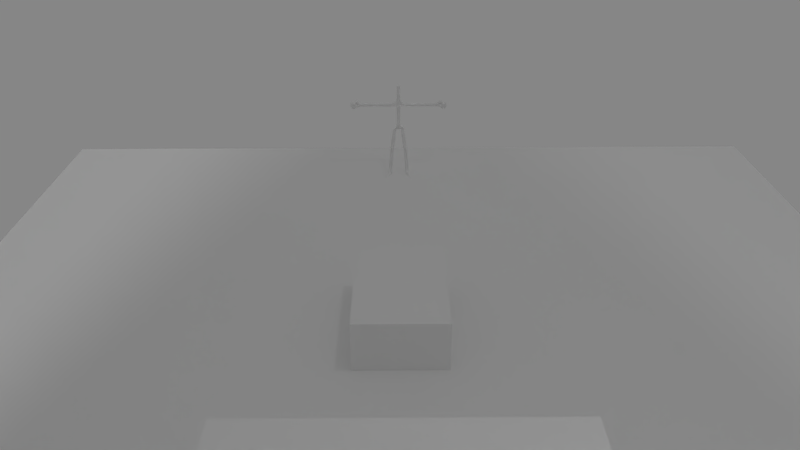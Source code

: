 # Source: skin_run.blend  (saved by Blender 2.79.0; exported with 4.5.12 LTS)
import bpy
from mathutils import Matrix  # noqa: F401  (used for matrix-valued properties, if any)

bpy.ops.wm.read_factory_settings(use_empty=True)
scene = bpy.context.scene
scene.name = 'Scene'

# ---- collections
col_collection_1 = bpy.data.collections.new('Collection 1'); scene.collection.children.link(col_collection_1)

# ---- materials (node trees are filled in below, after node groups)
mat_material = bpy.data.materials.new('Material')
mat_material.alpha_threshold = 0.0
mat_material.use_transparent_shadow = False
mat_material.roughness = 0.5
mat_material.specular_intensity = 0.0
mat_material_002 = bpy.data.materials.new('Material.002')
mat_material_002.alpha_threshold = 0.0
mat_material_002.use_transparent_shadow = False
mat_material_002.roughness = 0.5
mat_material_002.specular_intensity = 0.0
mat_material_001 = bpy.data.materials.new('Material.001')
mat_material_001.alpha_threshold = 0.0
mat_material_001.use_transparent_shadow = False
mat_material_001.roughness = 0.5
mat_material_001.specular_intensity = 0.0

# ---- material node trees

# ---- world
world_world = bpy.data.worlds.new('World'); scene.world = world_world
world_world.color = (0.2384, 0.2384, 0.2384)
world_world.use_sun_shadow = False
world_world.sun_shadow_jitter_overblur = 0.0
world_world.cycles.sampling_method = 'MANUAL'

# ---- cameras
cam_camera = bpy.data.cameras.new('Camera')
cam_camera.clip_end = 306.6
cam_camera.lens = 35.0
cam_camera.sensor_width = 32.0
cam_camera.sensor_height = 18.0
cam_camera.display_size = 2.0
cam_camera.dof.focus_distance = 0.0
cam_camera.dof.aperture_fstop = 128.0
cam_camera.dof.aperture_blades = 6

# ---- lights
light_sun_005 = bpy.data.lights.new('Sun.005', 'SUN')
light_sun_005.transmission_factor = 0.0
light_sun_005.angle = 0.1993
light_sun_005.energy = 0.75
light_sun_005.shadow_buffer_clip_start = 0.5
light_sun_005.shadow_soft_size = 0.1
light_sun_005.shadow_cascade_max_distance = 1000.0
light_sun_004 = bpy.data.lights.new('Sun.004', 'SUN')
light_sun_004.transmission_factor = 0.0
light_sun_004.angle = 0.1993
light_sun_004.energy = 0.75
light_sun_004.shadow_buffer_clip_start = 0.5
light_sun_004.shadow_soft_size = 0.1
light_sun_004.shadow_cascade_max_distance = 1000.0
light_sun_003 = bpy.data.lights.new('Sun.003', 'SUN')
light_sun_003.transmission_factor = 0.0
light_sun_003.angle = 0.1993
light_sun_003.energy = 0.5
light_sun_003.shadow_buffer_clip_start = 0.5
light_sun_003.shadow_soft_size = 0.1
light_sun_003.shadow_cascade_max_distance = 1000.0
light_sun_002 = bpy.data.lights.new('Sun.002', 'SUN')
light_sun_002.transmission_factor = 0.0
light_sun_002.angle = 0.1993
light_sun_002.energy = 1.0
light_sun_002.shadow_buffer_clip_start = 0.5
light_sun_002.shadow_soft_size = 0.1
light_sun_002.shadow_cascade_max_distance = 1000.0
light_spot_002 = bpy.data.lights.new('Spot.002', 'SPOT')
light_spot_002.transmission_factor = 0.0
light_spot_002.use_shadow = False
light_spot_002.energy = 4000.0
light_spot_002.shadow_buffer_clip_start = 0.5
light_spot_002.shadow_soft_size = 0.1
light_spot_002.shadow_maximum_resolution = 0.006
light_spot_002.use_absolute_resolution = True
light_spot_002.spot_size = 3.142
light_spot_001 = bpy.data.lights.new('Spot.001', 'SPOT')
light_spot_001.transmission_factor = 0.0
light_spot_001.use_shadow = False
light_spot_001.energy = 5000.0
light_spot_001.shadow_buffer_clip_start = 0.5
light_spot_001.shadow_soft_size = 0.1
light_spot_001.shadow_maximum_resolution = 0.006
light_spot_001.use_absolute_resolution = True
light_spot_001.spot_size = 3.142
light_spot = bpy.data.lights.new('Spot', 'SPOT')
light_spot.transmission_factor = 0.0
light_spot.energy = 1.2e+04
light_spot.shadow_buffer_clip_start = 0.5
light_spot.shadow_soft_size = 0.1
light_spot.shadow_maximum_resolution = 0.006
light_spot.use_absolute_resolution = True
light_spot.spot_size = 3.142

# ---- meshes
me_cube = bpy.data.meshes.new('Cube')
me_cube.from_pydata([(-1.0, -1.0, -1.0), (-1.0, -1.0, 1.0), (-1.0, 1.0, -1.0), (-1.0, 1.0, 1.0), (1.0, -1.0, -1.0), (1.0, -1.0, 1.0), (1.0, 1.0, -1.0), (1.0, 1.0, 1.0)], [], [(0, 1, 3, 2), (2, 3, 7, 6), (6, 7, 5, 4), (4, 5, 1, 0), (2, 6, 4, 0), (7, 3, 1, 5)])
me_cube.use_remesh_preserve_volume = False
me_cube.use_remesh_preserve_attributes = False
me_cube.use_mirror_vertex_groups = False
me_cube.update()
me_plane = bpy.data.meshes.new('Plane')
me_plane.from_pydata([(-1.0, -1.0, 0.0), (1.0, -1.0, 0.0), (-1.0, 1.0, 0.0), (1.0, 1.0, 0.0), (-1.0, -3.0, 0.0), (1.0, -3.0, 0.0), (-1.0, -5.0, 0.0), (1.0, -5.0, 0.0), (-1.0, -7.0, 0.0), (1.0, -7.0, 0.0), (-1.0, -11.0, 0.0), (1.0, -11.0, 0.0), (-1.0, -11.0, 6.0), (1.0, -11.0, 6.0), (-1.0, -9.0, 6.0), (1.0, -9.0, 6.0), (-2.92, 1.0, 0.0), (-2.92, -1.0, 0.0), (3.08, -1.0, 0.0), (3.08, 1.0, 0.0), (3.08, -3.0, 0.0), (-2.92, -3.0, 0.0), (3.08, -5.0, 0.0), (-2.92, -5.0, 0.0), (3.08, -7.0, 0.0), (-2.92, -7.0, 0.0), (3.08, -11.0, 0.0), (-2.92, -11.0, 0.0), (-2.92, -11.0, 6.0), (3.08, -9.0, 6.0), (-2.92, -9.0, 6.0), (-4.792, 1.0, 0.0), (-4.792, -1.0, 0.0), (5.108, -1.0, 0.0), (5.108, 1.0, 0.0), (5.108, -3.0, 0.0), (-4.792, -3.0, 0.0), (5.108, -5.0, 0.0), (-4.792, -5.0, 0.0), (5.108, -7.0, 0.0), (-4.792, -7.0, 0.0), (5.108, -11.0, 0.0), (-4.792, -11.0, 0.0), (5.108, -11.0, 2.0), (-4.792, -11.0, 2.0), (5.108, -11.0, 4.0), (-4.792, -11.0, 4.0), (5.108, -11.0, 6.0), (-4.792, -11.0, 6.0), (5.108, -9.0, 6.0), (-4.792, -9.0, 6.0), (-0.4626, -3.252, 0.0), (0.4626, -3.252, 0.0), (-0.4626, -4.748, 0.0), (0.4626, -4.748, 0.0), (-0.4626, -3.252, 0.505), (0.4626, -3.252, 0.505), (-0.4626, -4.748, 0.505), (0.4626, -4.748, 0.505), (1.0, -9.0, 0.0), (-1.0, -9.0, 0.0), (3.08, -9.0, 0.0), (-2.92, -9.0, 0.0), (5.108, -9.0, 0.0), (-4.792, -9.0, 0.0), (-1.0, -13.0, 0.0), (1.0, -13.0, 0.0), (-1.0, -13.0, 2.0), (1.0, -13.0, 2.0), (-1.0, -13.0, 4.0), (1.0, -13.0, 4.0), (-1.0, -13.0, 6.0), (1.0, -13.0, 6.0), (1.0, -11.0, 6.0), (3.08, -13.0, 2.0), (3.08, -13.0, 0.0), (-2.92, -13.0, 0.0), (-2.92, -13.0, 2.0), (3.08, -13.0, 4.0), (-2.92, -13.0, 4.0), (3.08, -13.0, 6.0), (-2.92, -13.0, 6.0), (3.08, -11.0, 6.0), (5.108, -13.0, 2.0), (5.108, -13.0, 0.0), (-4.792, -13.0, 0.0), (-4.792, -13.0, 2.0), (5.108, -13.0, 4.0), (-4.792, -13.0, 4.0), (5.108, -13.0, 6.0), (-4.792, -13.0, 6.0), (5.108, -11.0, 6.0), (-0.6197, -7.398, 0.0), (0.6197, -7.398, 0.0), (-0.6197, -10.6, 0.0), (0.6197, -10.6, 0.0), (0.6197, -9.0, 0.0), (-0.6197, -9.0, 0.0), (-0.6197, -7.398, 0.5096), (0.6197, -7.398, 0.5096), (-0.6197, -10.6, 0.5096), (0.6197, -10.6, 0.5096), (0.6197, -9.0, 0.5096), (-0.6197, -9.0, 0.5096), (-1.04, -7.761, 1.389), (1.04, -7.761, 1.389), (-1.04, -10.24, 1.389), (1.04, -10.24, 1.389), (1.04, -9.0, 1.389), (-1.04, -9.0, 1.389), (-1.04, -7.761, 1.843), (1.04, -7.761, 1.843), (-1.04, -10.24, 1.843), (1.04, -10.24, 1.843), (1.04, -9.0, 1.843), (-1.04, -9.0, 1.843), (-1.96, -11.0, 6.0), (2.04, -11.0, 6.0), (-2.44, -11.0, 6.0), (2.56, -11.0, 6.0), (-1.48, -11.0, 6.0), (1.52, -11.0, 6.0), (-1.96, -11.0, 3.839), (2.04, -11.0, 3.839), (-2.44, -11.0, 3.839), (2.56, -11.0, 3.839), (-1.96, -11.0, 3.361), (2.04, -11.0, 3.361), (-2.44, -11.0, 3.361), (2.56, -11.0, 3.361)], [], [(0, 1, 3, 2), (1, 0, 4, 5), (7, 5, 52, 54), (7, 6, 8, 9), (97, 94, 100, 103), (46, 48, 90, 88), (41, 26, 75, 84), (28, 118, 116, 120, 12, 71, 81), (13, 12, 14, 15), (27, 42, 85, 76), (3, 1, 18, 19), (47, 45, 87, 89), (17, 16, 31, 32), (11, 10, 65, 66), (7, 9, 24, 22), (10, 27, 76, 65), (8, 6, 23, 25), (14, 12, 120, 116, 118, 28, 30), (1, 5, 20, 18), (48, 28, 81, 90), (4, 0, 17, 21), (44, 46, 88, 86), (59, 11, 26, 61), (0, 2, 16, 17), (60, 8, 25, 62), (5, 7, 22, 20), (26, 11, 66, 75), (6, 4, 21, 23), (45, 43, 83, 87), (61, 26, 41, 63), (19, 18, 33, 34), (13, 15, 73, 72), (62, 25, 40, 64), (18, 20, 35, 33), (30, 28, 48, 50), (29, 49, 91, 82), (21, 17, 32, 36), (42, 44, 86, 85), (20, 22, 37, 35), (15, 29, 82, 119, 117, 121, 73), (23, 21, 36, 38), (43, 41, 84, 83), (22, 24, 39, 37), (49, 47, 89, 91), (25, 23, 38, 40), (51, 53, 57, 55), (5, 4, 51, 52), (4, 6, 53, 51), (6, 7, 54, 53), (56, 55, 57, 58), (53, 54, 58, 57), (54, 52, 56, 58), (52, 51, 55, 56), (27, 62, 64, 42), (24, 61, 63, 39), (10, 60, 62, 27), (9, 59, 61, 24), (60, 10, 94, 97), (66, 65, 67, 68), (68, 67, 69, 70), (70, 69, 71, 72), (66, 68, 74, 75), (81, 79, 88, 90), (67, 65, 76, 77), (72, 73, 121, 117, 119, 82, 80), (68, 70, 78, 74), (69, 67, 77, 79), (70, 72, 80, 78), (71, 69, 79, 81), (80, 82, 91, 89), (75, 74, 83, 84), (77, 76, 85, 86), (74, 78, 87, 83), (79, 77, 86, 88), (78, 80, 89, 87), (12, 13, 72, 71), (8, 60, 97, 92), (10, 11, 95, 94), (11, 59, 96, 95), (59, 9, 93, 96), (9, 8, 92, 93), (99, 98, 103, 100, 101, 102), (93, 92, 98, 99), (94, 95, 101, 100), (95, 96, 102, 101), (96, 93, 99, 102), (92, 97, 103, 98), (105, 108, 107, 106, 109, 104), (111, 110, 115, 112, 113, 114), (106, 107, 113, 112), (107, 108, 114, 113), (108, 105, 111, 114), (105, 104, 110, 111), (104, 109, 115, 110), (109, 106, 112, 115), (119, 117, 123, 125), (118, 116, 122, 124), (125, 123, 127, 129), (124, 122, 126, 128), (127, 123, 122, 126)])
me_plane.materials.append(mat_material)
me_plane.use_remesh_preserve_volume = False
me_plane.use_remesh_preserve_attributes = False
me_plane.use_mirror_vertex_groups = False
me_plane.update()
me_circle = bpy.data.meshes.new('Circle')
me_circle.from_pydata([(0.0, 1.0, 0.0), (-0.1951, 0.9808, 0.0), (-0.3827, 0.9239, 0.0), (-0.5556, 0.8315, 0.0), (-0.7071, 0.7071, 0.0), (-0.8315, 0.5556, 0.0), (-0.9239, 0.3827, 0.0), (-0.9808, 0.1951, 0.0), (-1.0, 7.55e-08, 0.0), (-0.9808, -0.1951, 0.0), (-0.9239, -0.3827, 0.0), (-0.8315, -0.5556, 0.0), (-0.7071, -0.7071, 0.0), (-0.5556, -0.8315, 0.0), (-0.3827, -0.9239, 0.0), (-0.1951, -0.9808, 0.0), (3.258e-07, -1.0, 0.0), (0.1951, -0.9808, 0.0), (0.3827, -0.9239, 0.0), (0.5556, -0.8315, 0.0), (0.7071, -0.7071, 0.0), (0.8315, -0.5556, 0.0), (0.9239, -0.3827, 0.0), (0.9808, -0.1951, 0.0), (1.0, 9.656e-07, 0.0), (0.9808, 0.1951, 0.0), (0.9239, 0.3827, 0.0), (0.8315, 0.5556, 0.0), (0.7071, 0.7071, 0.0), (0.5556, 0.8315, 0.0), (0.3827, 0.9239, 0.0), (0.1951, 0.9808, 0.0)], [(1, 0), (2, 1), (3, 2), (4, 3), (5, 4), (6, 5), (7, 6), (8, 7), (9, 8), (10, 9), (11, 10), (12, 11), (13, 12), (14, 13), (15, 14), (16, 15), (17, 16), (18, 17), (19, 18), (20, 19), (21, 20), (22, 21), (23, 22), (24, 23), (25, 24), (26, 25), (27, 26), (28, 27), (29, 28), (30, 29), (31, 30), (0, 31)], [])
me_circle.use_remesh_preserve_volume = False
me_circle.use_remesh_preserve_attributes = False
me_circle.use_mirror_vertex_groups = False
me_circle.update()
me_vert = bpy.data.meshes.new('Vert')
me_vert.from_pydata([(0.5414, -0.1807, 0.0002711), (0.8984, 5.066e-07, -2.993), (1.211, 1.073e-06, -6.787), (0.8747, -0.0003221, 3.31), (2.964, -0.05132, 3.308), (5.171, 0.02682, 3.319), (1.794, 1.819, -6.999), (1.211, -0.1623, -7.001), (0.9588, -0.1285, -3.726), (0.6911, -0.02208, -1.474), (1.88, -0.04267, 3.309), (3.615, -0.04482, 3.307), (5.359, 0.02569, 3.301), (5.734, 0.01618, 3.256), (5.527, 0.008035, 3.642), (5.662, 0.05847, 3.732), (5.863, 0.05796, 3.825), (5.922, 0.008035, 3.467), (5.965, 0.008035, 3.299), (5.941, 0.008035, 3.138), (6.504, 0.008035, 3.457), (6.585, 0.008035, 3.291), (6.484, 0.008035, 3.113), (5.913, 0.008035, 2.981), (6.328, 0.008035, 2.957), (6.068, 0.008035, 3.465), (6.213, 0.008035, 3.462), (6.359, 0.008035, 3.46), (6.12, 0.008035, 3.3), (6.275, 0.008035, 3.297), (6.43, 0.008035, 3.294), (6.077, 0.008035, 3.132), (6.213, 0.008035, 3.125), (6.348, 0.008035, 3.119), (6.017, 0.008035, 2.975), (6.121, 0.008035, 2.969), (6.224, 0.008035, 2.963), (0.5922, -0.1014, -0.7369), (0.0, 0.0, 0.0), (0.0, 0.1041, 1.909), (0.0, 0.0, 3.566), (-0.5414, -0.1807, 0.0002711), (-0.8984, 5.066e-07, -2.993), (-1.211, 1.073e-06, -6.787), (-0.8747, -0.0003221, 3.31), (0.0, 0.0, 3.942), (0.0, 0.0145, 4.416), (-2.964, -0.05132, 3.308), (-5.171, 0.02682, 3.319), (-1.794, 1.819, -6.999), (-1.211, -0.1623, -7.001), (-0.9588, -0.1285, -3.726), (-0.6911, -0.02208, -1.474), (0.0, 0.04101, 0.9546), (-1.88, -0.04267, 3.309), (-3.615, -0.04482, 3.307), (-5.359, 0.02569, 3.301), (-5.734, 0.01618, 3.256), (-5.527, 0.008035, 3.642), (-5.662, 0.05847, 3.732), (-5.863, 0.05796, 3.825), (-5.922, 0.008035, 3.467), (-5.965, 0.008035, 3.299), (-5.941, 0.008035, 3.138), (-6.504, 0.008035, 3.457), (-6.585, 0.008035, 3.291), (-6.484, 0.008035, 3.113), (-5.913, 0.008035, 2.981), (-6.328, 0.008035, 2.957), (0.0, 0.08376, 4.519), (0.0, 0.1335, 5.202), (0.0, 0.1092, 5.619), (0.0, 0.07952, 6.09), (0.0, 0.007251, 4.347), (0.0, 0.1662, 4.86), (0.0, 0.06787, 2.737), (-6.068, 0.008035, 3.465), (-6.213, 0.008035, 3.462), (-6.359, 0.008035, 3.46), (-6.12, 0.008035, 3.3), (-6.275, 0.008035, 3.297), (-6.43, 0.008035, 3.294), (-6.077, 0.008035, 3.132), (-6.213, 0.008035, 3.125), (-6.348, 0.008035, 3.119), (-6.017, 0.008035, 2.975), (-6.121, 0.008035, 2.969), (-6.224, 0.008035, 2.963), (-0.5922, -0.1014, -0.7369)], [(53, 39), (75, 40), (0, 38), (37, 0), (8, 1), (40, 3), (40, 45), (46, 69), (10, 4), (11, 5), (6, 2), (2, 7), (2, 8), (1, 9), (38, 53), (3, 10), (4, 11), (5, 12), (12, 13), (12, 14), (14, 15), (15, 16), (13, 17), (13, 18), (13, 19), (27, 20), (30, 21), (33, 22), (13, 23), (36, 24), (74, 70), (70, 71), (73, 46), (71, 72), (45, 73), (69, 74), (39, 75), (17, 25), (25, 26), (26, 27), (18, 28), (28, 29), (29, 30), (19, 31), (31, 32), (32, 33), (23, 34), (34, 35), (35, 36), (9, 37), (41, 38), (88, 41), (51, 42), (40, 44), (54, 47), (55, 48), (49, 43), (43, 50), (43, 51), (42, 52), (44, 54), (47, 55), (48, 56), (56, 57), (56, 58), (58, 59), (59, 60), (57, 61), (57, 62), (57, 63), (78, 64), (81, 65), (84, 66), (57, 67), (87, 68), (61, 76), (76, 77), (77, 78), (62, 79), (79, 80), (80, 81), (63, 82), (82, 83), (83, 84), (67, 85), (85, 86), (86, 87), (52, 88)], [])
me_vert.materials.append(mat_material_002)
me_vert.materials.append(mat_material_001)
me_vert.use_remesh_preserve_volume = False
me_vert.use_remesh_preserve_attributes = False
me_vert.use_mirror_vertex_groups = False
me_vert.update()
arm_armature_004 = bpy.data.armatures.new('Armature.004')  # bones are not reproduced

# ---- objects
ob_sun_003 = bpy.data.objects.new('Sun.003', light_sun_005)
ob_cube = bpy.data.objects.new('Cube', me_cube)
ob_sun_002 = bpy.data.objects.new('Sun.002', light_sun_004)
ob_sun_001 = bpy.data.objects.new('Sun.001', light_sun_003)
ob_sun = bpy.data.objects.new('Sun', light_sun_002)
ob_spot_002 = bpy.data.objects.new('Spot.002', light_spot_002)
ob_spot_001 = bpy.data.objects.new('Spot.001', light_spot_001)
ob_spot = bpy.data.objects.new('Spot', light_spot)
ob_plane = bpy.data.objects.new('Plane', me_plane)
ob_guide = bpy.data.objects.new('Guide', None)
ob_ik = bpy.data.objects.new('IK', me_circle)
ob_skeleton = bpy.data.objects.new('Skeleton', arm_armature_004)
ob_vert = bpy.data.objects.new('Vert', me_vert)
ob_camera = bpy.data.objects.new('Camera', cam_camera)

# ---- transforms, parenting, visibility, modifiers, constraints
ob_sun_003.location = (0.0, -43.03, -8.977)
ob_sun_003.rotation_euler = (-3.099, 0.473, 0.9816)
ob_sun_003.lineart.crease_threshold = 0.0
ob_cube.location = (0.0, -78.54, 27.45)
ob_cube.scale = (3.982, 7.208, 9.513)
ob_cube.hide_render = True
ob_cube.display_type = 'WIRE'
ob_cube.show_wire = True
ob_cube.show_all_edges = True
ob_cube.lineart.crease_threshold = 0.0
ob_sun_002.location = (0.0, 0.0, -8.977)
ob_sun_002.rotation_euler = (-1.861, -0.8509, 0.0)
ob_sun_002.lineart.crease_threshold = 0.0
ob_sun_001.location = (-37.34, 0.0, 79.25)
ob_sun_001.rotation_euler = (1.196, 0.6507, 0.0)
ob_sun_001.lineart.crease_threshold = 0.0
ob_sun.location = (0.0, 0.0, 79.25)
ob_sun.rotation_euler = (1.196, -0.5939, 0.0)
ob_sun.lineart.crease_threshold = 0.0
ob_spot_002.location = (17.69, -96.75, 45.04)
ob_spot_002.rotation_euler = (1.026, 0.3149, 0.06539)
ob_spot_002.lineart.crease_threshold = 0.0
ob_spot_001.location = (9.537e-07, 16.12, 64.89)
ob_spot_001.rotation_euler = (-0.8617, -0.807, 0.0)
ob_spot_001.lineart.crease_threshold = 0.0
ob_spot.location = (25.52, -46.43, 102.6)
ob_spot.rotation_euler = (-0.4858, 0.5704, 0.0)
ob_spot.lineart.crease_threshold = 0.0
ob_plane.location = (0.0, 0.0, 0.0)
ob_plane.scale = (10.0, 10.0, 10.0)
ob_plane.lineart.crease_threshold = 0.0
_m = ob_plane.modifiers.new('Solidify', 'SOLIDIFY')
_m.thickness = 0.1
_m.nonmanifold_thickness_mode = 'FIXED'
_m.nonmanifold_merge_threshold = 0.0003
ob_guide.location = (0.0, 6.953, 0.0)
ob_guide.scale = (0.4204, 0.4204, 0.4204)
ob_guide.empty_display_type = 'SPHERE'
ob_guide.empty_image_offset = (0.0, 0.0)
ob_guide.hide_viewport = True
ob_guide.lineart.crease_threshold = 0.0
ob_ik.location = (0.0, 9.289, 0.0)
ob_ik.hide_viewport = True
ob_ik.lineart.crease_threshold = 0.0
ob_skeleton.location = (0.0, -0.01451, 6.821)
ob_skeleton.rotation_euler = (0.0, -0.0, 3.142)
ob_skeleton.show_in_front = True
ob_skeleton.lineart.crease_threshold = 0.0
ob_vert.parent = ob_skeleton
ob_vert.matrix_parent_inverse = Matrix(((-1.0, -3.258e-07, 0.0, -4.728e-09), (3.258e-07, -1.0, 0.0, -0.01451), (0.0, 0.0, 1.0, 0.0), (0.0, 0.0, 0.0, 1.0)))
ob_vert.location = (4.728e-09, -0.02902, 0.0)
ob_vert.rotation_euler = (0.0, -0.0, -3.142)
ob_vert.lineart.crease_threshold = 0.0
_vg = ob_vert.vertex_groups.new(name='Bone.02')
for _i, _w in zip([0, 38], [0.5, 0.25]): _vg.add([_i], _w, 'REPLACE')
_vg = ob_vert.vertex_groups.new(name='Bone.03')
for _i, _w in zip([0, 1, 9, 37], [0.5, 0.5, 1.0, 1.0]): _vg.add([_i], _w, 'REPLACE')
_vg = ob_vert.vertex_groups.new(name='Bone.49')
for _i, _w in zip([9, 37], [0.5, 0.5]): _vg.add([_i], _w, 'REPLACE')
_vg = ob_vert.vertex_groups.new(name='Bone.13')
for _i, _w in zip([1, 9], [0.5, 0.5]): _vg.add([_i], _w, 'REPLACE')
_vg = ob_vert.vertex_groups.new(name='Bone.04')
for _i, _w in zip([1, 2, 8], [0.5, 0.3333, 1.0]): _vg.add([_i], _w, 'REPLACE')
_vg = ob_vert.vertex_groups.new(name='Bone.12')
for _i, _w in zip([2, 8], [0.3333, 0.5]): _vg.add([_i], _w, 'REPLACE')
_vg = ob_vert.vertex_groups.new(name='Bone.10')
for _i, _w in zip([2, 6], [0.3333, 1.0]): _vg.add([_i], _w, 'REPLACE')
_vg = ob_vert.vertex_groups.new(name='Bone.11')
for _i, _w in zip([2, 7], [0.3333, 1.0]): _vg.add([_i], _w, 'REPLACE')
_vg = ob_vert.vertex_groups.new(name='SpineDown')
for _i, _w in zip([38, 53], [0.25, 0.5]): _vg.add([_i], _w, 'REPLACE')
_vg = ob_vert.vertex_groups.new(name='Bone.00')
for _i, _w in zip([39, 53], [0.5, 0.5]): _vg.add([_i], _w, 'REPLACE')
_vg = ob_vert.vertex_groups.new(name='SpineUpper')
for _i, _w in zip([39, 75], [0.5, 0.5]): _vg.add([_i], _w, 'REPLACE')
_vg = ob_vert.vertex_groups.new(name='Bone.01')
for _i, _w in zip([40, 75], [0.25, 0.5]): _vg.add([_i], _w, 'REPLACE')
_vg = ob_vert.vertex_groups.new(name='Bone.05')
for _i, _w in zip([3, 40], [0.5, 0.25]): _vg.add([_i], _w, 'REPLACE')
_vg = ob_vert.vertex_groups.new(name='Arm.L')
for _i, _w in zip([3, 4, 10], [0.5, 0.5, 1.0]): _vg.add([_i], _w, 'REPLACE')
_vg = ob_vert.vertex_groups.new(name='Bone.08')
for _i, _w in zip([4, 10], [0.5, 0.5]): _vg.add([_i], _w, 'REPLACE')
_vg = ob_vert.vertex_groups.new(name='Elbow.R')
for _i, _w in zip([4, 5, 11], [0.5, 0.5, 1.0]): _vg.add([_i], _w, 'REPLACE')
_vg = ob_vert.vertex_groups.new(name='Bone.09')
for _i, _w in zip([5, 11], [0.5, 0.5]): _vg.add([_i], _w, 'REPLACE')
_vg = ob_vert.vertex_groups.new(name='Bone.17')
for _i, _w in zip([5, 12], [0.5, 0.3333]): _vg.add([_i], _w, 'REPLACE')
_vg = ob_vert.vertex_groups.new(name='Bone.18')
for _i, _w in zip([12, 13], [0.3333, 0.2]): _vg.add([_i], _w, 'REPLACE')
_vg = ob_vert.vertex_groups.new(name='Bone.22')
for _i, _w in zip([13, 17], [0.2, 0.5]): _vg.add([_i], _w, 'REPLACE')
_vg = ob_vert.vertex_groups.new(name='Bone.37')
for _i, _w in zip([17, 25], [0.5, 0.5]): _vg.add([_i], _w, 'REPLACE')
_vg = ob_vert.vertex_groups.new(name='Bone.38')
for _i, _w in zip([25, 26], [0.5, 0.5]): _vg.add([_i], _w, 'REPLACE')
_vg = ob_vert.vertex_groups.new(name='Bone.39')
for _i, _w in zip([26, 27], [0.5, 0.5]): _vg.add([_i], _w, 'REPLACE')
_vg = ob_vert.vertex_groups.new(name='Bone.25')
for _i, _w in zip([20, 27], [1.0, 0.5]): _vg.add([_i], _w, 'REPLACE')
_vg = ob_vert.vertex_groups.new(name='Bone.23')
for _i, _w in zip([13, 18], [0.2, 0.5]): _vg.add([_i], _w, 'REPLACE')
_vg = ob_vert.vertex_groups.new(name='Bone.40')
for _i, _w in zip([18, 28], [0.5, 0.5]): _vg.add([_i], _w, 'REPLACE')
_vg = ob_vert.vertex_groups.new(name='Bone.41')
for _i, _w in zip([28, 29], [0.5, 0.5]): _vg.add([_i], _w, 'REPLACE')
_vg = ob_vert.vertex_groups.new(name='Bone.42')
for _i, _w in zip([29, 30], [0.5, 0.5]): _vg.add([_i], _w, 'REPLACE')
_vg = ob_vert.vertex_groups.new(name='Bone.26')
for _i, _w in zip([21, 30], [1.0, 0.5]): _vg.add([_i], _w, 'REPLACE')
_vg = ob_vert.vertex_groups.new(name='Bone.24')
for _i, _w in zip([13, 19], [0.2, 0.5]): _vg.add([_i], _w, 'REPLACE')
_vg = ob_vert.vertex_groups.new(name='Bone.43')
for _i, _w in zip([19, 31], [0.5, 0.5]): _vg.add([_i], _w, 'REPLACE')
_vg = ob_vert.vertex_groups.new(name='Bone.44')
for _i, _w in zip([31, 32], [0.5, 0.5]): _vg.add([_i], _w, 'REPLACE')
_vg = ob_vert.vertex_groups.new(name='Bone.45')
for _i, _w in zip([32, 33], [0.5, 0.5]): _vg.add([_i], _w, 'REPLACE')
_vg = ob_vert.vertex_groups.new(name='Bone.27')
for _i, _w in zip([22, 33], [1.0, 0.5]): _vg.add([_i], _w, 'REPLACE')
_vg = ob_vert.vertex_groups.new(name='Bone.28')
for _i, _w in zip([13, 23], [0.2, 0.5]): _vg.add([_i], _w, 'REPLACE')
_vg = ob_vert.vertex_groups.new(name='Bone.46')
for _i, _w in zip([23, 34], [0.5, 0.5]): _vg.add([_i], _w, 'REPLACE')
_vg = ob_vert.vertex_groups.new(name='Bone.47')
for _i, _w in zip([34, 35], [0.5, 0.5]): _vg.add([_i], _w, 'REPLACE')
_vg = ob_vert.vertex_groups.new(name='Bone.48')
for _i, _w in zip([35, 36], [0.5, 0.5]): _vg.add([_i], _w, 'REPLACE')
_vg = ob_vert.vertex_groups.new(name='Bone.29')
for _i, _w in zip([24, 36], [1.0, 0.5]): _vg.add([_i], _w, 'REPLACE')
_vg = ob_vert.vertex_groups.new(name='Bone.19')
for _i, _w in zip([12, 14], [0.3333, 0.5]): _vg.add([_i], _w, 'REPLACE')
_vg = ob_vert.vertex_groups.new(name='Bone.20')
for _i, _w in zip([14, 15], [0.5, 0.5]): _vg.add([_i], _w, 'REPLACE')
_vg = ob_vert.vertex_groups.new(name='Bone.21')
for _i, _w in zip([15, 16], [0.5, 1.0]): _vg.add([_i], _w, 'REPLACE')
_vg = ob_vert.vertex_groups.new(name='NeckLower')
for _i, _w in zip([40, 45], [0.25, 0.5]): _vg.add([_i], _w, 'REPLACE')
_vg = ob_vert.vertex_groups.new(name='Bone.34')
for _i, _w in zip([45, 46, 69, 70, 71, 72, 73, 74], [0.5, 1.0, 1.0, 1.0, 1.0, 1.0, 1.0, 1.0]): _vg.add([_i], _w, 'REPLACE')
_vg = ob_vert.vertex_groups.new(name='Bone.32')
for _i, _w in zip([46, 73], [0.5, 0.5]): _vg.add([_i], _w, 'REPLACE')
_vg = ob_vert.vertex_groups.new(name='Bone.07')
for _i, _w in zip([46, 69], [0.5, 0.5]): _vg.add([_i], _w, 'REPLACE')
_vg = ob_vert.vertex_groups.new(name='Bone.35')
for _i, _w in zip([69, 74], [0.5, 0.5]): _vg.add([_i], _w, 'REPLACE')
_vg = ob_vert.vertex_groups.new(name='Bone.30')
for _i, _w in zip([70, 74], [0.5, 0.5]): _vg.add([_i], _w, 'REPLACE')
_vg = ob_vert.vertex_groups.new(name='Bone.31')
for _i, _w in zip([70, 71], [0.5, 0.5]): _vg.add([_i], _w, 'REPLACE')
_vg = ob_vert.vertex_groups.new(name='Bone.33')
for _i, _w in zip([71, 72], [0.5, 1.0]): _vg.add([_i], _w, 'REPLACE')
_vg = ob_vert.vertex_groups.new(name='Bone.53')
for _i, _w in zip([40, 44], [0.25, 0.5]): _vg.add([_i], _w, 'REPLACE')
_vg = ob_vert.vertex_groups.new(name='Arm.R')
for _i, _w in zip([44, 47, 54], [0.5, 0.5, 1.0]): _vg.add([_i], _w, 'REPLACE')
_vg = ob_vert.vertex_groups.new(name='Bone.54')
for _i, _w in zip([47, 54], [0.5, 0.5]): _vg.add([_i], _w, 'REPLACE')
_vg = ob_vert.vertex_groups.new(name='Elbow.L')
for _i, _w in zip([47, 48, 55], [0.5, 0.5, 1.0]): _vg.add([_i], _w, 'REPLACE')
_vg = ob_vert.vertex_groups.new(name='Bone.55')
for _i, _w in zip([48, 55], [0.5, 0.5]): _vg.add([_i], _w, 'REPLACE')
_vg = ob_vert.vertex_groups.new(name='Bone.62')
for _i, _w in zip([48, 56], [0.5, 0.3333]): _vg.add([_i], _w, 'REPLACE')
_vg = ob_vert.vertex_groups.new(name='Bone.63')
for _i, _w in zip([56, 57], [0.3333, 0.2]): _vg.add([_i], _w, 'REPLACE')
_vg = ob_vert.vertex_groups.new(name='Bone.67')
for _i, _w in zip([57, 61], [0.2, 0.5]): _vg.add([_i], _w, 'REPLACE')
_vg = ob_vert.vertex_groups.new(name='Bone.75')
for _i, _w in zip([61, 76], [0.5, 0.5]): _vg.add([_i], _w, 'REPLACE')
_vg = ob_vert.vertex_groups.new(name='Bone.76')
for _i, _w in zip([76, 77], [0.5, 0.5]): _vg.add([_i], _w, 'REPLACE')
_vg = ob_vert.vertex_groups.new(name='Bone.77')
for _i, _w in zip([77, 78], [0.5, 0.5]): _vg.add([_i], _w, 'REPLACE')
_vg = ob_vert.vertex_groups.new(name='Bone.70')
for _i, _w in zip([64, 78], [1.0, 0.5]): _vg.add([_i], _w, 'REPLACE')
_vg = ob_vert.vertex_groups.new(name='Bone.68')
for _i, _w in zip([57, 62], [0.2, 0.5]): _vg.add([_i], _w, 'REPLACE')
_vg = ob_vert.vertex_groups.new(name='Bone.78')
for _i, _w in zip([62, 79], [0.5, 0.5]): _vg.add([_i], _w, 'REPLACE')
_vg = ob_vert.vertex_groups.new(name='Bone.79')
for _i, _w in zip([79, 80], [0.5, 0.5]): _vg.add([_i], _w, 'REPLACE')
_vg = ob_vert.vertex_groups.new(name='Bone.80')
for _i, _w in zip([80, 81], [0.5, 0.5]): _vg.add([_i], _w, 'REPLACE')
_vg = ob_vert.vertex_groups.new(name='Bone.71')
for _i, _w in zip([65, 81], [1.0, 0.5]): _vg.add([_i], _w, 'REPLACE')
_vg = ob_vert.vertex_groups.new(name='Bone.69')
for _i, _w in zip([57, 63], [0.2, 0.5]): _vg.add([_i], _w, 'REPLACE')
_vg = ob_vert.vertex_groups.new(name='Bone.81')
for _i, _w in zip([63, 82], [0.5, 0.5]): _vg.add([_i], _w, 'REPLACE')
_vg = ob_vert.vertex_groups.new(name='Bone.82')
for _i, _w in zip([82, 83], [0.5, 0.5]): _vg.add([_i], _w, 'REPLACE')
_vg = ob_vert.vertex_groups.new(name='Bone.83')
for _i, _w in zip([83, 84], [0.5, 0.5]): _vg.add([_i], _w, 'REPLACE')
_vg = ob_vert.vertex_groups.new(name='Bone.72')
for _i, _w in zip([66, 84], [1.0, 0.5]): _vg.add([_i], _w, 'REPLACE')
_vg = ob_vert.vertex_groups.new(name='Bone.73')
for _i, _w in zip([57, 67], [0.2, 0.5]): _vg.add([_i], _w, 'REPLACE')
_vg = ob_vert.vertex_groups.new(name='Bone.84')
for _i, _w in zip([67, 85], [0.5, 0.5]): _vg.add([_i], _w, 'REPLACE')
_vg = ob_vert.vertex_groups.new(name='Bone.85')
for _i, _w in zip([85, 86], [0.5, 0.5]): _vg.add([_i], _w, 'REPLACE')
_vg = ob_vert.vertex_groups.new(name='Bone.86')
for _i, _w in zip([86, 87], [0.5, 0.5]): _vg.add([_i], _w, 'REPLACE')
_vg = ob_vert.vertex_groups.new(name='Bone.74')
for _i, _w in zip([68, 87], [1.0, 0.5]): _vg.add([_i], _w, 'REPLACE')
_vg = ob_vert.vertex_groups.new(name='Bone.64')
for _i, _w in zip([56, 58], [0.3333, 0.5]): _vg.add([_i], _w, 'REPLACE')
_vg = ob_vert.vertex_groups.new(name='Bone.65')
for _i, _w in zip([58, 59], [0.5, 0.5]): _vg.add([_i], _w, 'REPLACE')
_vg = ob_vert.vertex_groups.new(name='Bone.66')
for _i, _w in zip([59, 60], [0.5, 1.0]): _vg.add([_i], _w, 'REPLACE')
_vg = ob_vert.vertex_groups.new(name='Bone.50')
for _i, _w in zip([38, 41], [0.25, 0.5]): _vg.add([_i], _w, 'REPLACE')
_vg = ob_vert.vertex_groups.new(name='Bone.51')
for _i, _w in zip([41, 42, 52, 88], [0.5, 0.5, 1.0, 1.0]): _vg.add([_i], _w, 'REPLACE')
_vg = ob_vert.vertex_groups.new(name='Bone.87')
for _i, _w in zip([52, 88], [0.5, 0.5]): _vg.add([_i], _w, 'REPLACE')
_vg = ob_vert.vertex_groups.new(name='Bone.59')
for _i, _w in zip([42, 52], [0.5, 0.5]): _vg.add([_i], _w, 'REPLACE')
_vg = ob_vert.vertex_groups.new(name='Bone.52')
for _i, _w in zip([42, 43, 51], [0.5, 0.3333, 1.0]): _vg.add([_i], _w, 'REPLACE')
_vg = ob_vert.vertex_groups.new(name='Bone.58')
for _i, _w in zip([43, 51], [0.3333, 0.5]): _vg.add([_i], _w, 'REPLACE')
_vg = ob_vert.vertex_groups.new(name='Bone.56')
for _i, _w in zip([43, 49], [0.3333, 1.0]): _vg.add([_i], _w, 'REPLACE')
_vg = ob_vert.vertex_groups.new(name='Bone.57')
for _i, _w in zip([43, 50], [0.3333, 1.0]): _vg.add([_i], _w, 'REPLACE')
_vg = ob_vert.vertex_groups.new(name='Bone')
for _i, _w in zip([38], [0.25]): _vg.add([_i], _w, 'REPLACE')
_vg = ob_vert.vertex_groups.new(name='Bone.001')
_vg = ob_vert.vertex_groups.new(name='rt')
_vg = ob_vert.vertex_groups.new(name='lt')
_vg = ob_vert.vertex_groups.new(name='Bone.005')
_vg = ob_vert.vertex_groups.new(name='Bone.006')
_vg = ob_vert.vertex_groups.new(name='Bone.007')
_vg = ob_vert.vertex_groups.new(name='Bone.008')
_vg = ob_vert.vertex_groups.new(name='Bone.009')
_m = ob_vert.modifiers.new('Skin', 'SKIN')
_m.use_x_symmetry = False
_m = ob_vert.modifiers.new('Armature', 'ARMATURE')
_m.object = ob_skeleton
_m.use_deform_preserve_volume = True
_m = ob_vert.modifiers.new('Subsurf', 'SUBSURF')
_m.uv_smooth = 'PRESERVE_CORNERS'
_m.quality = 2
_m.levels = 2
_m.show_only_control_edges = False
_m = ob_vert.modifiers.new('Boolean', 'BOOLEAN')
_m.object = ob_cube
_m.solver = 'FAST'
ob_camera.location = (-0.3256, -114.6, 47.81)
ob_camera.rotation_euler = (4.258, -3.144, -3.147)
ob_camera.scale = (1.19, 1.19, 1.19)
ob_camera.lineart.crease_threshold = 0.0

# ---- collection membership
col_collection_1.objects.link(ob_sun_003)
col_collection_1.objects.link(ob_cube)
col_collection_1.objects.link(ob_sun_002)
col_collection_1.objects.link(ob_sun_001)
col_collection_1.objects.link(ob_sun)
col_collection_1.objects.link(ob_spot_002)
col_collection_1.objects.link(ob_spot_001)
col_collection_1.objects.link(ob_spot)
col_collection_1.objects.link(ob_plane)
col_collection_1.objects.link(ob_guide)
col_collection_1.objects.link(ob_ik)
col_collection_1.objects.link(ob_skeleton)
col_collection_1.objects.link(ob_vert)
col_collection_1.objects.link(ob_camera)

# ---- scene / render settings (as saved in the file)
scene.camera = ob_camera
scene.frame_start = 0; scene.frame_end = 40; scene.frame_set(37)
scene.render.engine = 'BLENDER_EEVEE_NEXT'
scene.render.image_settings.color_mode = 'RGB'
scene.render.dither_intensity = 0.0
scene.render.use_render_cache = True
scene.cycles.use_denoising = False
scene.cycles.samples = 128
scene.cycles.sampling_pattern = 'TABULATED_SOBOL'
scene.cycles.use_adaptive_sampling = False
scene.cycles.use_light_tree = False
scene.cycles.blur_glossy = 0.0
scene.cycles.sample_clamp_indirect = 0.0
scene.view_settings.view_transform = 'Standard'
bpy.context.view_layer.update()
